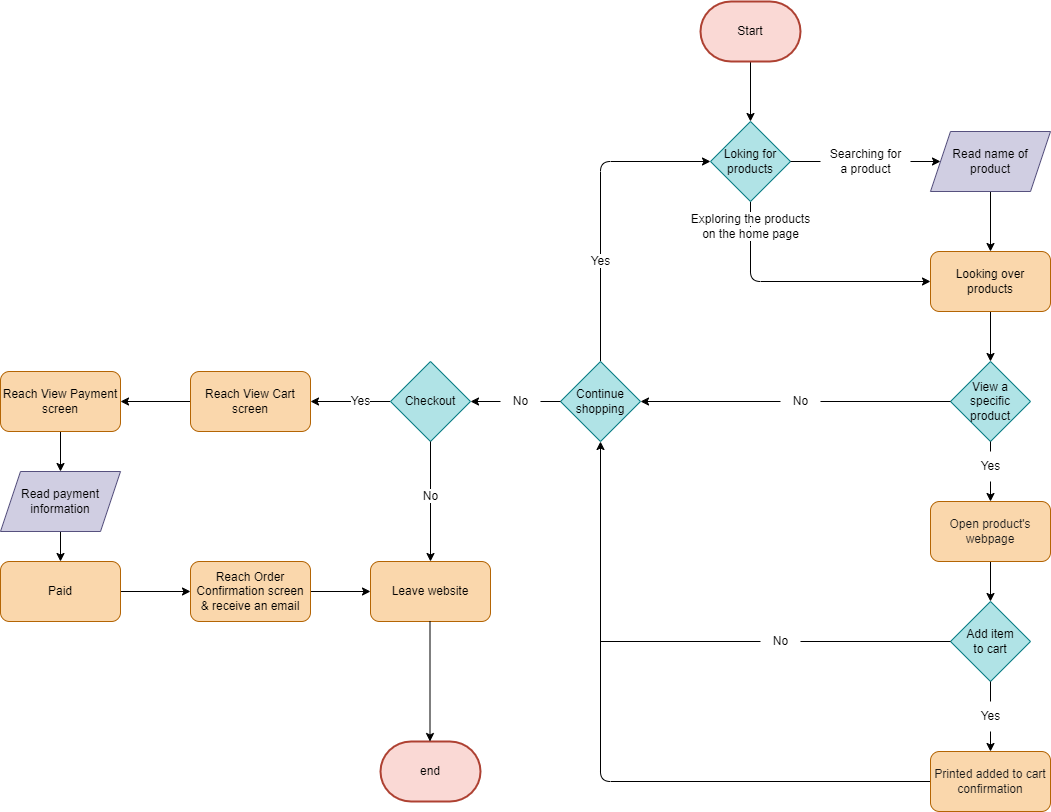

The diagram above was exported from draw.io. Its source (the exported page's mxGraphModel, read from the mxfile embedded in the PNG):
<mxGraphModel dx="2102" dy="1423" grid="1" gridSize="10" guides="1" tooltips="1" connect="1" arrows="1" fold="1" page="1" pageScale="1" pageWidth="850" pageHeight="1100" math="0" shadow="0">
  <root>
    <mxCell id="0" />
    <mxCell id="1" parent="0" />
    <mxCell id="7" value="" style="edgeStyle=none;html=1;fontColor=#000000;" edge="1" parent="1" source="2" target="6">
      <mxGeometry relative="1" as="geometry" />
    </mxCell>
    <mxCell id="2" value="&lt;font color=&quot;#000000&quot;&gt;Start&lt;/font&gt;" style="strokeWidth=2;html=1;shape=mxgraph.flowchart.terminator;whiteSpace=wrap;fillColor=#fad9d5;strokeColor=#ae4132;" vertex="1" parent="1">
      <mxGeometry x="490" y="20" width="100" height="60" as="geometry" />
    </mxCell>
    <mxCell id="12" value="" style="edgeStyle=none;html=1;fontColor=#000000;entryX=0;entryY=0.5;entryDx=0;entryDy=0;" edge="1" parent="1" source="6" target="14">
      <mxGeometry relative="1" as="geometry">
        <mxPoint x="540" y="320" as="targetPoint" />
        <Array as="points">
          <mxPoint x="540" y="300" />
        </Array>
      </mxGeometry>
    </mxCell>
    <mxCell id="21" value="" style="edgeStyle=none;html=1;fontColor=#000000;startArrow=none;" edge="1" parent="1" source="11" target="17">
      <mxGeometry relative="1" as="geometry" />
    </mxCell>
    <mxCell id="6" value="&lt;font color=&quot;#000000&quot;&gt;Loking for products&lt;/font&gt;" style="rhombus;whiteSpace=wrap;html=1;fillColor=#b0e3e6;strokeColor=#0e8088;direction=west;" vertex="1" parent="1">
      <mxGeometry x="500" y="140" width="80" height="80" as="geometry" />
    </mxCell>
    <mxCell id="13" value="&lt;span style=&quot;background-color: rgb(255, 255, 255);&quot;&gt;Exploring the products&lt;br&gt;on the home page&lt;/span&gt;" style="text;html=1;align=center;verticalAlign=middle;resizable=0;points=[];autosize=1;strokeColor=none;fillColor=none;fontColor=#000000;" vertex="1" parent="1">
      <mxGeometry x="470" y="225" width="140" height="40" as="geometry" />
    </mxCell>
    <mxCell id="26" value="" style="edgeStyle=none;html=1;fontColor=#000000;" edge="1" parent="1" source="14" target="23">
      <mxGeometry relative="1" as="geometry" />
    </mxCell>
    <mxCell id="14" value="&lt;font color=&quot;#000000&quot;&gt;Looking over products&lt;/font&gt;" style="rounded=1;whiteSpace=wrap;html=1;fillColor=#fad7ac;strokeColor=#b46504;glass=0;" vertex="1" parent="1">
      <mxGeometry x="720" y="270" width="120" height="60" as="geometry" />
    </mxCell>
    <mxCell id="25" value="" style="edgeStyle=none;html=1;fontColor=#000000;" edge="1" parent="1" source="17" target="14">
      <mxGeometry relative="1" as="geometry" />
    </mxCell>
    <mxCell id="17" value="&lt;font style=&quot;&quot; color=&quot;#000000&quot;&gt;Read name of product&lt;/font&gt;" style="shape=parallelogram;perimeter=parallelogramPerimeter;whiteSpace=wrap;html=1;fixedSize=1;labelBackgroundColor=none;shadow=0;rounded=0;noLabel=0;connectable=1;allowArrows=1;fixDash=0;container=0;dropTarget=0;collapsible=0;backgroundOutline=0;autosize=0;resizeWidth=0;resizeHeight=0;fillColor=#d0cee2;strokeColor=#56517e;labelBorderColor=none;" vertex="1" parent="1">
      <mxGeometry x="720" y="150" width="120" height="60" as="geometry" />
    </mxCell>
    <mxCell id="30" value="" style="edgeStyle=none;html=1;fontColor=#1A1A1A;startArrow=none;" edge="1" parent="1" source="31" target="27">
      <mxGeometry relative="1" as="geometry" />
    </mxCell>
    <mxCell id="32" value="" style="edgeStyle=none;html=1;fontColor=#1A1A1A;startArrow=none;" edge="1" parent="1" source="33" target="24">
      <mxGeometry relative="1" as="geometry" />
    </mxCell>
    <mxCell id="23" value="&lt;font color=&quot;#000000&quot;&gt;View a specific product&lt;/font&gt;" style="rhombus;whiteSpace=wrap;html=1;rounded=0;shadow=0;glass=0;labelBackgroundColor=none;labelBorderColor=none;sketch=0;strokeColor=#0e8088;fillColor=#b0e3e6;" vertex="1" parent="1">
      <mxGeometry x="740" y="380" width="80" height="80" as="geometry" />
    </mxCell>
    <mxCell id="57" style="edgeStyle=none;html=1;entryX=1;entryY=0.5;entryDx=0;entryDy=0;fontColor=#1A1A1A;" edge="1" parent="1" source="24" target="6">
      <mxGeometry relative="1" as="geometry">
        <Array as="points">
          <mxPoint x="390" y="180" />
        </Array>
      </mxGeometry>
    </mxCell>
    <mxCell id="62" value="" style="edgeStyle=none;html=1;fontColor=#1A1A1A;startArrow=none;" edge="1" parent="1" source="63" target="41">
      <mxGeometry relative="1" as="geometry" />
    </mxCell>
    <mxCell id="24" value="&lt;font color=&quot;#000000&quot;&gt;Continue shopping&lt;/font&gt;" style="rhombus;whiteSpace=wrap;html=1;rounded=0;shadow=0;glass=0;labelBackgroundColor=none;labelBorderColor=none;sketch=0;strokeColor=#0e8088;fillColor=#b0e3e6;" vertex="1" parent="1">
      <mxGeometry x="350" y="380" width="80" height="80" as="geometry" />
    </mxCell>
    <mxCell id="34" value="" style="edgeStyle=none;html=1;fontColor=#1A1A1A;" edge="1" parent="1" source="27" target="28">
      <mxGeometry relative="1" as="geometry" />
    </mxCell>
    <mxCell id="27" value="&lt;span style=&quot;color: rgb(26, 26, 26);&quot;&gt;Open p&lt;/span&gt;&lt;font color=&quot;#1a1a1a&quot;&gt;roduct's webpage&lt;/font&gt;" style="rounded=1;whiteSpace=wrap;html=1;shadow=0;glass=0;labelBackgroundColor=none;labelBorderColor=none;sketch=0;strokeColor=#b46504;fillColor=#fad7ac;" vertex="1" parent="1">
      <mxGeometry x="720" y="520" width="120" height="60" as="geometry" />
    </mxCell>
    <mxCell id="36" value="" style="edgeStyle=none;html=1;fontColor=#1A1A1A;startArrow=none;" edge="1" parent="1" source="37" target="35">
      <mxGeometry relative="1" as="geometry" />
    </mxCell>
    <mxCell id="28" value="&lt;font color=&quot;#000000&quot;&gt;Add item&lt;br&gt;to cart&lt;/font&gt;" style="rhombus;whiteSpace=wrap;html=1;rounded=0;shadow=0;glass=0;labelBackgroundColor=none;labelBorderColor=none;sketch=0;strokeColor=#0e8088;fillColor=#b0e3e6;" vertex="1" parent="1">
      <mxGeometry x="740" y="620" width="80" height="80" as="geometry" />
    </mxCell>
    <mxCell id="65" style="edgeStyle=none;html=1;entryX=0.5;entryY=1;entryDx=0;entryDy=0;fontColor=#1A1A1A;" edge="1" parent="1" source="35" target="24">
      <mxGeometry relative="1" as="geometry">
        <Array as="points">
          <mxPoint x="390" y="800" />
        </Array>
      </mxGeometry>
    </mxCell>
    <mxCell id="35" value="&lt;font color=&quot;#1a1a1a&quot;&gt;Printed added to cart confirmation&lt;/font&gt;" style="rounded=1;whiteSpace=wrap;html=1;shadow=0;glass=0;labelBackgroundColor=none;labelBorderColor=none;sketch=0;strokeColor=#b46504;fillColor=#fad7ac;" vertex="1" parent="1">
      <mxGeometry x="720" y="770" width="120" height="60" as="geometry" />
    </mxCell>
    <mxCell id="81" value="" style="edgeStyle=none;html=1;fontColor=#1A1A1A;" edge="1" parent="1" source="41" target="74">
      <mxGeometry relative="1" as="geometry" />
    </mxCell>
    <mxCell id="41" value="&lt;font color=&quot;#000000&quot;&gt;Checkout&lt;/font&gt;" style="rhombus;whiteSpace=wrap;html=1;rounded=0;shadow=0;glass=0;labelBackgroundColor=none;labelBorderColor=none;sketch=0;strokeColor=#0e8088;fillColor=#b0e3e6;" vertex="1" parent="1">
      <mxGeometry x="180" y="380" width="80" height="80" as="geometry" />
    </mxCell>
    <mxCell id="39" value="&lt;span style=&quot;background-color: rgb(255, 255, 255);&quot;&gt;Yes&lt;/span&gt;" style="text;html=1;align=center;verticalAlign=middle;resizable=0;points=[];autosize=1;strokeColor=none;fillColor=none;fontColor=#000000;" vertex="1" parent="1">
      <mxGeometry x="370" y="265" width="40" height="30" as="geometry" />
    </mxCell>
    <mxCell id="52" value="" style="edgeStyle=none;html=1;fontColor=#1A1A1A;endArrow=none;" edge="1" parent="1" source="23" target="33">
      <mxGeometry relative="1" as="geometry">
        <mxPoint x="740" y="420" as="sourcePoint" />
        <mxPoint x="430" y="420" as="targetPoint" />
      </mxGeometry>
    </mxCell>
    <mxCell id="33" value="&lt;span style=&quot;background-color: rgb(255, 255, 255);&quot;&gt;No&lt;/span&gt;" style="text;html=1;align=center;verticalAlign=middle;resizable=0;points=[];autosize=1;strokeColor=none;fillColor=none;fontColor=#000000;" vertex="1" parent="1">
      <mxGeometry x="570" y="405" width="40" height="30" as="geometry" />
    </mxCell>
    <mxCell id="53" value="" style="edgeStyle=none;html=1;fontColor=#1A1A1A;endArrow=none;" edge="1" parent="1" source="28" target="37">
      <mxGeometry relative="1" as="geometry">
        <mxPoint x="780" y="700" as="sourcePoint" />
        <mxPoint x="780" y="770" as="targetPoint" />
      </mxGeometry>
    </mxCell>
    <mxCell id="37" value="&lt;span style=&quot;background-color: rgb(255, 255, 255);&quot;&gt;Yes&lt;/span&gt;" style="text;html=1;align=center;verticalAlign=middle;resizable=0;points=[];autosize=1;strokeColor=none;fillColor=none;fontColor=#000000;" vertex="1" parent="1">
      <mxGeometry x="760" y="720" width="40" height="30" as="geometry" />
    </mxCell>
    <mxCell id="54" value="" style="edgeStyle=none;html=1;fontColor=#1A1A1A;endArrow=none;" edge="1" parent="1" source="23" target="31">
      <mxGeometry relative="1" as="geometry">
        <mxPoint x="780" y="460" as="sourcePoint" />
        <mxPoint x="780" y="520" as="targetPoint" />
      </mxGeometry>
    </mxCell>
    <mxCell id="31" value="&lt;span style=&quot;background-color: rgb(255, 255, 255);&quot;&gt;Yes&lt;/span&gt;" style="text;html=1;align=center;verticalAlign=middle;resizable=0;points=[];autosize=1;strokeColor=none;fillColor=none;fontColor=#000000;" vertex="1" parent="1">
      <mxGeometry x="760" y="470" width="40" height="30" as="geometry" />
    </mxCell>
    <mxCell id="55" value="" style="edgeStyle=none;html=1;fontColor=#000000;endArrow=none;" edge="1" parent="1" source="6" target="11">
      <mxGeometry relative="1" as="geometry">
        <mxPoint x="580" y="180" as="sourcePoint" />
        <mxPoint x="730" y="180" as="targetPoint" />
      </mxGeometry>
    </mxCell>
    <mxCell id="11" value="&lt;span style=&quot;background-color: rgb(255, 255, 255);&quot;&gt;Searching for&lt;br&gt;a product&lt;/span&gt;" style="text;html=1;align=center;verticalAlign=middle;resizable=0;points=[];autosize=1;strokeColor=none;fillColor=none;fontColor=#000000;" vertex="1" parent="1">
      <mxGeometry x="610" y="160" width="90" height="40" as="geometry" />
    </mxCell>
    <mxCell id="64" value="" style="edgeStyle=none;html=1;fontColor=#1A1A1A;endArrow=none;" edge="1" parent="1" source="24" target="63">
      <mxGeometry relative="1" as="geometry">
        <mxPoint x="350" y="420" as="sourcePoint" />
        <mxPoint x="260" y="420" as="targetPoint" />
      </mxGeometry>
    </mxCell>
    <mxCell id="63" value="&lt;span style=&quot;background-color: rgb(255, 255, 255);&quot;&gt;No&lt;/span&gt;" style="text;html=1;align=center;verticalAlign=middle;resizable=0;points=[];autosize=1;strokeColor=none;fillColor=none;fontColor=#000000;" vertex="1" parent="1">
      <mxGeometry x="290" y="405" width="40" height="30" as="geometry" />
    </mxCell>
    <mxCell id="67" value="" style="endArrow=none;html=1;fontColor=#1A1A1A;entryX=0;entryY=0.5;entryDx=0;entryDy=0;startArrow=none;" edge="1" parent="1" source="68" target="28">
      <mxGeometry width="50" height="50" relative="1" as="geometry">
        <mxPoint x="390" y="660" as="sourcePoint" />
        <mxPoint x="490" y="500" as="targetPoint" />
      </mxGeometry>
    </mxCell>
    <mxCell id="69" value="" style="endArrow=none;html=1;fontColor=#1A1A1A;entryX=0;entryY=0.5;entryDx=0;entryDy=0;" edge="1" parent="1" target="68">
      <mxGeometry width="50" height="50" relative="1" as="geometry">
        <mxPoint x="390" y="660" as="sourcePoint" />
        <mxPoint x="740" y="660" as="targetPoint" />
      </mxGeometry>
    </mxCell>
    <mxCell id="68" value="&lt;span style=&quot;background-color: rgb(255, 255, 255);&quot;&gt;No&lt;/span&gt;" style="text;html=1;align=center;verticalAlign=middle;resizable=0;points=[];autosize=1;strokeColor=none;fillColor=none;fontColor=#000000;" vertex="1" parent="1">
      <mxGeometry x="550" y="645" width="40" height="30" as="geometry" />
    </mxCell>
    <mxCell id="71" value="&lt;font color=&quot;#000000&quot;&gt;Leave website&lt;/font&gt;" style="rounded=1;whiteSpace=wrap;html=1;fillColor=#fad7ac;strokeColor=#b46504;glass=0;" vertex="1" parent="1">
      <mxGeometry x="160" y="580" width="120" height="60" as="geometry" />
    </mxCell>
    <mxCell id="72" value="&lt;font color=&quot;#000000&quot;&gt;end&lt;/font&gt;" style="strokeWidth=2;html=1;shape=mxgraph.flowchart.terminator;whiteSpace=wrap;fillColor=#fad9d5;strokeColor=#ae4132;" vertex="1" parent="1">
      <mxGeometry x="170" y="760" width="100" height="60" as="geometry" />
    </mxCell>
    <mxCell id="86" value="" style="edgeStyle=none;html=1;fontColor=#1A1A1A;" edge="1" parent="1" source="74" target="76">
      <mxGeometry relative="1" as="geometry" />
    </mxCell>
    <mxCell id="74" value="&lt;font color=&quot;#000000&quot;&gt;Reach View Cart screen&lt;/font&gt;" style="rounded=1;whiteSpace=wrap;html=1;fillColor=#fad7ac;strokeColor=#b46504;glass=0;" vertex="1" parent="1">
      <mxGeometry x="-20" y="390" width="120" height="60" as="geometry" />
    </mxCell>
    <mxCell id="93" value="" style="edgeStyle=none;html=1;fontColor=#1A1A1A;" edge="1" parent="1" source="76" target="92">
      <mxGeometry relative="1" as="geometry" />
    </mxCell>
    <mxCell id="76" value="&lt;font color=&quot;#000000&quot;&gt;Reach View Payment screen&lt;/font&gt;" style="rounded=1;whiteSpace=wrap;html=1;fillColor=#fad7ac;strokeColor=#b46504;glass=0;" vertex="1" parent="1">
      <mxGeometry x="-210" y="390" width="120" height="60" as="geometry" />
    </mxCell>
    <mxCell id="90" value="" style="edgeStyle=none;html=1;fontColor=#1A1A1A;" edge="1" parent="1" source="78" target="71">
      <mxGeometry relative="1" as="geometry" />
    </mxCell>
    <mxCell id="78" value="&lt;font color=&quot;#000000&quot;&gt;Reach Order Confirmation screen &amp;amp; receive an email&lt;/font&gt;" style="rounded=1;whiteSpace=wrap;html=1;fillColor=#fad7ac;strokeColor=#b46504;glass=0;" vertex="1" parent="1">
      <mxGeometry x="-20" y="580" width="120" height="60" as="geometry" />
    </mxCell>
    <mxCell id="79" value="" style="endArrow=classic;html=1;fontColor=#1A1A1A;exitX=0.5;exitY=1;exitDx=0;exitDy=0;entryX=0.5;entryY=0;entryDx=0;entryDy=0;" edge="1" parent="1" source="41" target="71">
      <mxGeometry width="50" height="50" relative="1" as="geometry">
        <mxPoint x="320" y="510" as="sourcePoint" />
        <mxPoint x="370" y="460" as="targetPoint" />
      </mxGeometry>
    </mxCell>
    <mxCell id="80" value="" style="endArrow=classic;html=1;fontColor=#1A1A1A;exitX=0.5;exitY=1;exitDx=0;exitDy=0;entryX=0.5;entryY=0;entryDx=0;entryDy=0;" edge="1" parent="1">
      <mxGeometry width="50" height="50" relative="1" as="geometry">
        <mxPoint x="219.5" y="640" as="sourcePoint" />
        <mxPoint x="219.5" y="760" as="targetPoint" />
      </mxGeometry>
    </mxCell>
    <mxCell id="82" value="&lt;span style=&quot;background-color: rgb(255, 255, 255);&quot;&gt;Yes&lt;/span&gt;" style="text;html=1;align=center;verticalAlign=middle;resizable=0;points=[];autosize=1;strokeColor=none;fillColor=none;fontColor=#000000;" vertex="1" parent="1">
      <mxGeometry x="130" y="405" width="40" height="30" as="geometry" />
    </mxCell>
    <mxCell id="91" value="&lt;span style=&quot;background-color: rgb(255, 255, 255);&quot;&gt;No&lt;/span&gt;" style="text;html=1;align=center;verticalAlign=middle;resizable=0;points=[];autosize=1;strokeColor=none;fillColor=none;fontColor=#000000;" vertex="1" parent="1">
      <mxGeometry x="200" y="500" width="40" height="30" as="geometry" />
    </mxCell>
    <mxCell id="96" value="" style="edgeStyle=none;html=1;fontColor=#1A1A1A;" edge="1" parent="1" source="92" target="94">
      <mxGeometry relative="1" as="geometry" />
    </mxCell>
    <mxCell id="92" value="&lt;span style=&quot;color: rgb(0, 0, 0);&quot;&gt;Read payment&lt;br&gt;information&lt;/span&gt;" style="shape=parallelogram;perimeter=parallelogramPerimeter;whiteSpace=wrap;html=1;fixedSize=1;labelBackgroundColor=none;shadow=0;rounded=0;noLabel=0;connectable=1;allowArrows=1;fixDash=0;container=0;dropTarget=0;collapsible=0;backgroundOutline=0;autosize=0;resizeWidth=0;resizeHeight=0;fillColor=#d0cee2;strokeColor=#56517e;labelBorderColor=none;" vertex="1" parent="1">
      <mxGeometry x="-210" y="490" width="120" height="60" as="geometry" />
    </mxCell>
    <mxCell id="95" value="" style="edgeStyle=none;html=1;fontColor=#1A1A1A;" edge="1" parent="1" source="94" target="78">
      <mxGeometry relative="1" as="geometry" />
    </mxCell>
    <mxCell id="94" value="&lt;font color=&quot;#000000&quot;&gt;Paid&lt;/font&gt;" style="rounded=1;whiteSpace=wrap;html=1;fillColor=#fad7ac;strokeColor=#b46504;glass=0;" vertex="1" parent="1">
      <mxGeometry x="-210" y="580" width="120" height="60" as="geometry" />
    </mxCell>
  </root>
</mxGraphModel>